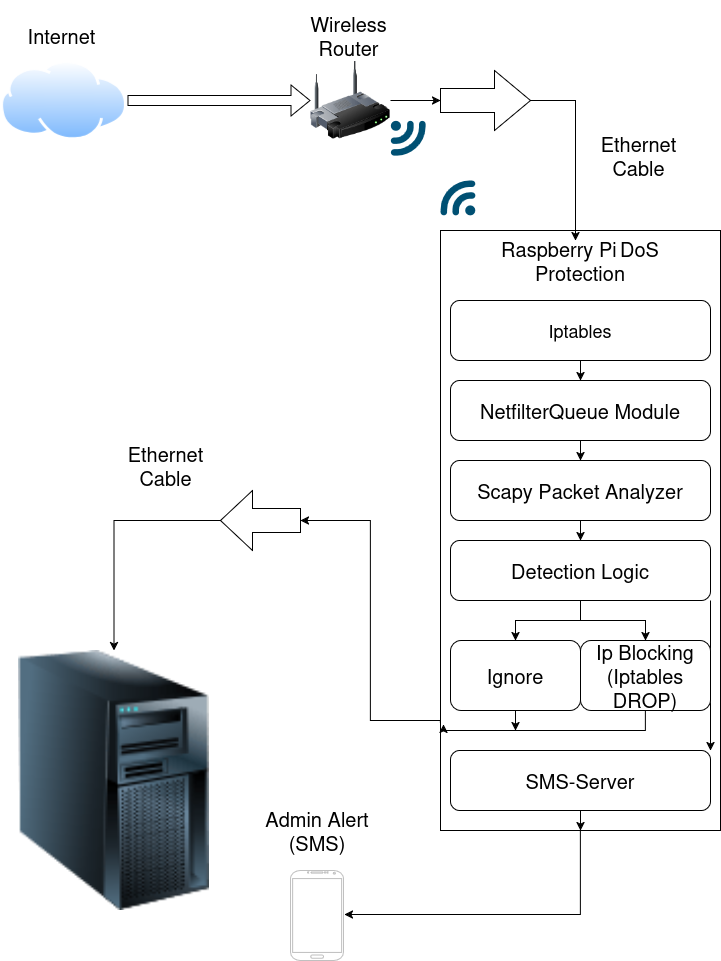

The diagram above was exported from draw.io. Its source (the exported page's mxGraphModel, read from the mxfile embedded in the PNG):
<mxGraphModel dx="1426" dy="766" grid="1" gridSize="10" guides="1" tooltips="1" connect="1" arrows="1" fold="1" page="1" pageScale="1" pageWidth="850" pageHeight="1100" math="0" shadow="0">
  <root>
    <mxCell id="0" />
    <mxCell id="1" parent="0" />
    <mxCell id="FcnY-t6DyVu2DOCUGYQs-36" value="" style="edgeStyle=orthogonalEdgeStyle;rounded=0;orthogonalLoop=1;jettySize=auto;html=1;exitX=0.004;exitY=0.848;exitDx=0;exitDy=0;entryX=0;entryY=0.5;entryDx=0;entryDy=0;entryPerimeter=0;exitPerimeter=0;" edge="1" parent="1" source="FcnY-t6DyVu2DOCUGYQs-1" target="FcnY-t6DyVu2DOCUGYQs-35">
      <mxGeometry relative="1" as="geometry">
        <mxPoint x="670" y="900" as="sourcePoint" />
        <mxPoint x="390" y="680" as="targetPoint" />
        <Array as="points">
          <mxPoint x="530" y="822" />
          <mxPoint x="530" y="820" />
          <mxPoint x="460" y="820" />
          <mxPoint x="460" y="620" />
        </Array>
      </mxGeometry>
    </mxCell>
    <mxCell id="FcnY-t6DyVu2DOCUGYQs-1" value="" style="rounded=0;whiteSpace=wrap;html=1;" vertex="1" parent="1">
      <mxGeometry x="530" y="330" width="280" height="600" as="geometry" />
    </mxCell>
    <mxCell id="FcnY-t6DyVu2DOCUGYQs-2" value="" style="image;aspect=fixed;perimeter=ellipsePerimeter;html=1;align=center;shadow=0;dashed=0;spacingTop=3;image=img/lib/active_directory/internet_cloud.svg;" vertex="1" parent="1">
      <mxGeometry x="90" y="160" width="126.99" height="80" as="geometry" />
    </mxCell>
    <mxCell id="FcnY-t6DyVu2DOCUGYQs-7" value="" style="edgeStyle=orthogonalEdgeStyle;rounded=0;orthogonalLoop=1;jettySize=auto;html=1;" edge="1" parent="1" source="FcnY-t6DyVu2DOCUGYQs-4" target="FcnY-t6DyVu2DOCUGYQs-6">
      <mxGeometry relative="1" as="geometry" />
    </mxCell>
    <mxCell id="FcnY-t6DyVu2DOCUGYQs-4" value="" style="image;html=1;image=img/lib/clip_art/networking/Wireless_Router_128x128.png" vertex="1" parent="1">
      <mxGeometry x="400" y="160" width="80" height="80" as="geometry" />
    </mxCell>
    <mxCell id="FcnY-t6DyVu2DOCUGYQs-5" value="" style="shape=flexArrow;endArrow=classic;html=1;rounded=0;exitX=1;exitY=0.5;exitDx=0;exitDy=0;entryX=0;entryY=0.5;entryDx=0;entryDy=0;" edge="1" parent="1" source="FcnY-t6DyVu2DOCUGYQs-2" target="FcnY-t6DyVu2DOCUGYQs-4">
      <mxGeometry width="50" height="50" relative="1" as="geometry">
        <mxPoint x="400" y="430" as="sourcePoint" />
        <mxPoint x="450" y="380" as="targetPoint" />
      </mxGeometry>
    </mxCell>
    <mxCell id="FcnY-t6DyVu2DOCUGYQs-8" value="" style="edgeStyle=orthogonalEdgeStyle;rounded=0;orthogonalLoop=1;jettySize=auto;html=1;" edge="1" parent="1">
      <mxGeometry relative="1" as="geometry">
        <mxPoint x="610" y="200" as="sourcePoint" />
        <mxPoint x="665" y="340" as="targetPoint" />
        <Array as="points">
          <mxPoint x="665" y="200" />
        </Array>
      </mxGeometry>
    </mxCell>
    <mxCell id="FcnY-t6DyVu2DOCUGYQs-6" value="" style="shape=singleArrow;whiteSpace=wrap;html=1;arrowWidth=0.4;arrowSize=0.4;verticalAlign=top;labelBackgroundColor=default;" vertex="1" parent="1">
      <mxGeometry x="530" y="170" width="90" height="60" as="geometry" />
    </mxCell>
    <mxCell id="FcnY-t6DyVu2DOCUGYQs-11" value="&lt;font style=&quot;font-size: 20px;&quot;&gt;Internet&lt;/font&gt;" style="text;strokeColor=none;align=center;fillColor=none;html=1;verticalAlign=middle;whiteSpace=wrap;rounded=0;" vertex="1" parent="1">
      <mxGeometry x="93.49" y="100" width="116.51" height="70" as="geometry" />
    </mxCell>
    <mxCell id="FcnY-t6DyVu2DOCUGYQs-12" value="&lt;font style=&quot;font-size: 20px;&quot;&gt;Wireless Router&lt;br&gt;&lt;/font&gt;" style="text;strokeColor=none;align=center;fillColor=none;html=1;verticalAlign=middle;whiteSpace=wrap;rounded=0;" vertex="1" parent="1">
      <mxGeometry x="380" y="100" width="116.51" height="70" as="geometry" />
    </mxCell>
    <mxCell id="FcnY-t6DyVu2DOCUGYQs-15" value="&lt;font style=&quot;font-size: 20px;&quot;&gt;Ethernet Cable&lt;br&gt;&lt;/font&gt;" style="text;strokeColor=none;align=center;fillColor=none;html=1;verticalAlign=middle;whiteSpace=wrap;rounded=0;" vertex="1" parent="1">
      <mxGeometry x="670" y="220" width="116.51" height="70" as="geometry" />
    </mxCell>
    <mxCell id="FcnY-t6DyVu2DOCUGYQs-18" value="&lt;font style=&quot;font-size: 20px;&quot;&gt;Raspberry Pi&lt;/font&gt; &lt;font style=&quot;font-size: 20px;&quot;&gt;DoS Protection&lt;/font&gt;" style="text;strokeColor=none;align=center;fillColor=none;html=1;verticalAlign=middle;whiteSpace=wrap;rounded=0;" vertex="1" parent="1">
      <mxGeometry x="585" y="340" width="170" height="40" as="geometry" />
    </mxCell>
    <mxCell id="FcnY-t6DyVu2DOCUGYQs-26" value="" style="edgeStyle=orthogonalEdgeStyle;rounded=0;orthogonalLoop=1;jettySize=auto;html=1;" edge="1" parent="1" source="FcnY-t6DyVu2DOCUGYQs-19" target="FcnY-t6DyVu2DOCUGYQs-20">
      <mxGeometry relative="1" as="geometry" />
    </mxCell>
    <mxCell id="FcnY-t6DyVu2DOCUGYQs-19" value="&lt;font style=&quot;font-size: 18px;&quot;&gt;Iptables&lt;/font&gt;" style="rounded=1;whiteSpace=wrap;html=1;" vertex="1" parent="1">
      <mxGeometry x="540" y="400" width="260" height="60" as="geometry" />
    </mxCell>
    <mxCell id="FcnY-t6DyVu2DOCUGYQs-27" value="" style="edgeStyle=orthogonalEdgeStyle;rounded=0;orthogonalLoop=1;jettySize=auto;html=1;" edge="1" parent="1" source="FcnY-t6DyVu2DOCUGYQs-20" target="FcnY-t6DyVu2DOCUGYQs-21">
      <mxGeometry relative="1" as="geometry" />
    </mxCell>
    <mxCell id="FcnY-t6DyVu2DOCUGYQs-20" value="&lt;font style=&quot;font-size: 20px;&quot;&gt;NetfilterQueue Module&lt;br&gt;&lt;/font&gt;" style="rounded=1;whiteSpace=wrap;html=1;" vertex="1" parent="1">
      <mxGeometry x="540" y="480" width="260" height="60" as="geometry" />
    </mxCell>
    <mxCell id="FcnY-t6DyVu2DOCUGYQs-28" value="" style="edgeStyle=orthogonalEdgeStyle;rounded=0;orthogonalLoop=1;jettySize=auto;html=1;" edge="1" parent="1" source="FcnY-t6DyVu2DOCUGYQs-21" target="FcnY-t6DyVu2DOCUGYQs-22">
      <mxGeometry relative="1" as="geometry" />
    </mxCell>
    <mxCell id="FcnY-t6DyVu2DOCUGYQs-21" value="&lt;font style=&quot;font-size: 20px;&quot;&gt;Scapy Packet Analyzer&lt;/font&gt;" style="rounded=1;whiteSpace=wrap;html=1;" vertex="1" parent="1">
      <mxGeometry x="540" y="560" width="260" height="60" as="geometry" />
    </mxCell>
    <mxCell id="FcnY-t6DyVu2DOCUGYQs-29" value="" style="edgeStyle=orthogonalEdgeStyle;rounded=0;orthogonalLoop=1;jettySize=auto;html=1;" edge="1" parent="1" source="FcnY-t6DyVu2DOCUGYQs-22" target="FcnY-t6DyVu2DOCUGYQs-23">
      <mxGeometry relative="1" as="geometry" />
    </mxCell>
    <mxCell id="FcnY-t6DyVu2DOCUGYQs-33" value="" style="edgeStyle=orthogonalEdgeStyle;rounded=0;orthogonalLoop=1;jettySize=auto;html=1;" edge="1" parent="1" source="FcnY-t6DyVu2DOCUGYQs-22" target="FcnY-t6DyVu2DOCUGYQs-32">
      <mxGeometry relative="1" as="geometry" />
    </mxCell>
    <mxCell id="FcnY-t6DyVu2DOCUGYQs-64" style="edgeStyle=orthogonalEdgeStyle;rounded=0;orthogonalLoop=1;jettySize=auto;html=1;exitX=1;exitY=1;exitDx=0;exitDy=0;entryX=1;entryY=0;entryDx=0;entryDy=0;" edge="1" parent="1" source="FcnY-t6DyVu2DOCUGYQs-22" target="FcnY-t6DyVu2DOCUGYQs-59">
      <mxGeometry relative="1" as="geometry" />
    </mxCell>
    <mxCell id="FcnY-t6DyVu2DOCUGYQs-22" value="&lt;font style=&quot;font-size: 20px;&quot;&gt;&lt;font&gt;Detection Logic&lt;/font&gt;&lt;font&gt;&lt;br&gt;&lt;/font&gt;&lt;/font&gt;" style="rounded=1;whiteSpace=wrap;html=1;" vertex="1" parent="1">
      <mxGeometry x="540" y="640" width="260" height="60" as="geometry" />
    </mxCell>
    <mxCell id="FcnY-t6DyVu2DOCUGYQs-23" value="&lt;font style=&quot;font-size: 20px;&quot;&gt;&lt;font&gt;Ip Blocking (Iptables DROP)&lt;/font&gt;&lt;font&gt;&lt;br&gt;&lt;/font&gt;&lt;/font&gt;" style="rounded=1;whiteSpace=wrap;html=1;" vertex="1" parent="1">
      <mxGeometry x="670" y="740" width="130" height="70" as="geometry" />
    </mxCell>
    <mxCell id="FcnY-t6DyVu2DOCUGYQs-30" value="" style="points=[[0.005,0.09,0],[0.08,0,0],[0.76,0.25,0],[1,0.92,0],[0.91,0.995,0],[0.57,0.995,0],[0.045,0.955,0],[0.005,0.43,0]];verticalLabelPosition=bottom;sketch=0;html=1;verticalAlign=top;aspect=fixed;align=center;pointerEvents=1;shape=mxgraph.cisco19.3g_4g_indicator;fillColor=#005073;strokeColor=none;direction=north;" vertex="1" parent="1">
      <mxGeometry x="530" y="280" width="35" height="35" as="geometry" />
    </mxCell>
    <mxCell id="FcnY-t6DyVu2DOCUGYQs-31" value="" style="points=[[0.005,0.09,0],[0.08,0,0],[0.76,0.25,0],[1,0.92,0],[0.91,0.995,0],[0.57,0.995,0],[0.045,0.955,0],[0.005,0.43,0]];verticalLabelPosition=bottom;sketch=0;html=1;verticalAlign=top;aspect=fixed;align=center;pointerEvents=1;shape=mxgraph.cisco19.3g_4g_indicator;fillColor=#005073;strokeColor=none;direction=south;" vertex="1" parent="1">
      <mxGeometry x="480" y="220" width="35" height="35" as="geometry" />
    </mxCell>
    <mxCell id="FcnY-t6DyVu2DOCUGYQs-58" style="edgeStyle=orthogonalEdgeStyle;rounded=0;orthogonalLoop=1;jettySize=auto;html=1;exitX=0.5;exitY=1;exitDx=0;exitDy=0;" edge="1" parent="1" source="FcnY-t6DyVu2DOCUGYQs-32">
      <mxGeometry relative="1" as="geometry">
        <mxPoint x="605" y="830" as="targetPoint" />
      </mxGeometry>
    </mxCell>
    <mxCell id="FcnY-t6DyVu2DOCUGYQs-32" value="&lt;font style=&quot;font-size: 20px;&quot;&gt;&lt;font&gt;Ignore&lt;br&gt;&lt;/font&gt;&lt;/font&gt;" style="rounded=1;whiteSpace=wrap;html=1;" vertex="1" parent="1">
      <mxGeometry x="540" y="740" width="130" height="70" as="geometry" />
    </mxCell>
    <mxCell id="FcnY-t6DyVu2DOCUGYQs-34" value="" style="image;html=1;image=img/lib/clip_art/computers/Server_Tower_128x128.png" vertex="1" parent="1">
      <mxGeometry x="93.49000000000001" y="750" width="220" height="260" as="geometry" />
    </mxCell>
    <mxCell id="FcnY-t6DyVu2DOCUGYQs-41" style="edgeStyle=orthogonalEdgeStyle;rounded=0;orthogonalLoop=1;jettySize=auto;html=1;exitX=1;exitY=0.5;exitDx=0;exitDy=0;exitPerimeter=0;entryX=0.5;entryY=0;entryDx=0;entryDy=0;" edge="1" parent="1" source="FcnY-t6DyVu2DOCUGYQs-35" target="FcnY-t6DyVu2DOCUGYQs-34">
      <mxGeometry relative="1" as="geometry" />
    </mxCell>
    <mxCell id="FcnY-t6DyVu2DOCUGYQs-35" value="" style="shape=singleArrow;whiteSpace=wrap;html=1;arrowWidth=0.4;arrowSize=0.4;rounded=0;direction=west;" vertex="1" parent="1">
      <mxGeometry x="310" y="590" width="80" height="60" as="geometry" />
    </mxCell>
    <mxCell id="FcnY-t6DyVu2DOCUGYQs-42" value="&lt;font style=&quot;font-size: 20px;&quot;&gt;Ethernet Cable&lt;br&gt;&lt;/font&gt;" style="text;strokeColor=none;align=center;fillColor=none;html=1;verticalAlign=middle;whiteSpace=wrap;rounded=0;" vertex="1" parent="1">
      <mxGeometry x="196.98000000000002" y="530" width="116.51" height="70" as="geometry" />
    </mxCell>
    <mxCell id="FcnY-t6DyVu2DOCUGYQs-56" style="edgeStyle=orthogonalEdgeStyle;rounded=0;orthogonalLoop=1;jettySize=auto;html=1;exitX=0.5;exitY=1;exitDx=0;exitDy=0;entryX=0.011;entryY=0.823;entryDx=0;entryDy=0;entryPerimeter=0;" edge="1" parent="1" source="FcnY-t6DyVu2DOCUGYQs-23" target="FcnY-t6DyVu2DOCUGYQs-1">
      <mxGeometry relative="1" as="geometry" />
    </mxCell>
    <mxCell id="FcnY-t6DyVu2DOCUGYQs-60" style="edgeStyle=orthogonalEdgeStyle;rounded=0;orthogonalLoop=1;jettySize=auto;html=1;exitX=0.5;exitY=1;exitDx=0;exitDy=0;entryX=0.5;entryY=1;entryDx=0;entryDy=0;" edge="1" parent="1" source="FcnY-t6DyVu2DOCUGYQs-59" target="FcnY-t6DyVu2DOCUGYQs-1">
      <mxGeometry relative="1" as="geometry" />
    </mxCell>
    <mxCell id="FcnY-t6DyVu2DOCUGYQs-59" value="&lt;font style=&quot;font-size: 20px;&quot;&gt;SMS-Server&lt;font&gt;&lt;font&gt;&lt;br&gt;&lt;/font&gt;&lt;/font&gt;&lt;/font&gt;" style="rounded=1;whiteSpace=wrap;html=1;" vertex="1" parent="1">
      <mxGeometry x="540" y="850" width="260" height="60" as="geometry" />
    </mxCell>
    <mxCell id="FcnY-t6DyVu2DOCUGYQs-61" value="" style="verticalLabelPosition=bottom;verticalAlign=top;html=1;shadow=0;dashed=0;strokeWidth=1;shape=mxgraph.android.phone2;strokeColor=#c0c0c0;" vertex="1" parent="1">
      <mxGeometry x="380" y="970" width="53" height="90" as="geometry" />
    </mxCell>
    <mxCell id="FcnY-t6DyVu2DOCUGYQs-62" style="edgeStyle=orthogonalEdgeStyle;rounded=0;orthogonalLoop=1;jettySize=auto;html=1;exitX=0.5;exitY=1;exitDx=0;exitDy=0;entryX=1.019;entryY=0.489;entryDx=0;entryDy=0;entryPerimeter=0;" edge="1" parent="1" source="FcnY-t6DyVu2DOCUGYQs-1" target="FcnY-t6DyVu2DOCUGYQs-61">
      <mxGeometry relative="1" as="geometry" />
    </mxCell>
    <mxCell id="FcnY-t6DyVu2DOCUGYQs-63" value="&lt;font style=&quot;font-size: 20px;&quot;&gt;&lt;font&gt;Admin Alert (SMS)&lt;/font&gt;&lt;font&gt;&lt;br&gt;&lt;/font&gt;&lt;/font&gt;" style="text;html=1;align=center;verticalAlign=middle;whiteSpace=wrap;rounded=0;" vertex="1" parent="1">
      <mxGeometry x="339.75" y="900" width="133.5" height="60" as="geometry" />
    </mxCell>
  </root>
</mxGraphModel>